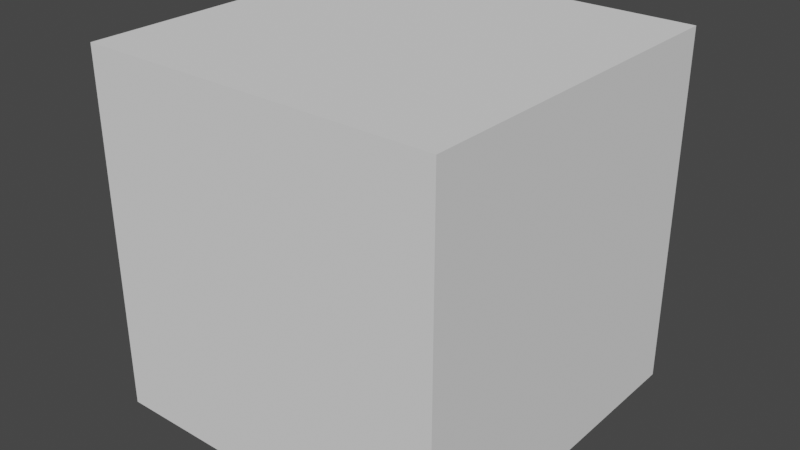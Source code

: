 # Source: Inverted_Cube.blend  (saved by Blender 2.91.10; exported with 4.5.12 LTS)
import bpy
from mathutils import Matrix  # noqa: F401  (used for matrix-valued properties, if any)

bpy.ops.wm.read_factory_settings(use_empty=True)
scene = bpy.context.scene
scene.name = 'Scene'

# ---- collections
col_collection = bpy.data.collections.new('Collection'); scene.collection.children.link(col_collection)

# ---- world
world_world = bpy.data.worlds.new('World'); scene.world = world_world
world_world.use_nodes = True; world_world.node_tree.nodes.clear()
_N = world_world.node_tree.nodes; _L = world_world.node_tree.links
n0 = _N.new('ShaderNodeOutputWorld'); n0.name = 'World Output'; n0.location = (300, 300)
n1 = _N.new('ShaderNodeBackground'); n1.name = 'Background'; n1.location = (10, 300)
n1.inputs[0].default_value = (0.05088, 0.05088, 0.05088, 1.0)
_L.new(n1.outputs[0], n0.inputs[0])
n0.is_active_output = True
world_world.color = (0.05088, 0.05088, 0.05088)
world_world.use_sun_shadow = False
world_world.sun_shadow_jitter_overblur = 0.0

# ---- meshes
me_inverted_cube = bpy.data.meshes.new('Inverted Cube')
me_inverted_cube.from_pydata([(-0.5, -0.5, -0.5), (-0.5, -0.5, 0.5), (-0.5, 0.5, -0.5), (-0.5, 0.5, 0.5), (0.5, -0.5, -0.5), (0.5, -0.5, 0.5), (0.5, 0.5, -0.5), (0.5, 0.5, 0.5)], [], [(0, 2, 3, 1), (2, 6, 7, 3), (6, 4, 5, 7), (4, 0, 1, 5), (2, 0, 4, 6), (7, 5, 1, 3)])
_uv = me_inverted_cube.uv_layers.new(name='UVMap')
_uv.uv.foreach_set('vector', [0.375, 0.0, 0.375, 0.25, 0.625, 0.25, 0.625, 0.0, 0.375, 0.25, 0.375, 0.5, 0.625, 0.5, 0.625, 0.25, 0.375, 0.5, 0.375, 0.75, 0.625, 0.75, 0.625, 0.5, 0.375, 0.75, 0.375, 1.0, 0.625, 1.0, 0.625, 0.75, 0.125, 0.5, 0.125, 0.75, 0.375, 0.75, 0.375, 0.5, 0.625, 0.5, 0.625, 0.75, 0.875, 0.75, 0.875, 0.5])
me_inverted_cube.use_remesh_fix_poles = True
me_inverted_cube.use_remesh_preserve_attributes = False
me_inverted_cube.use_mirror_vertex_groups = False
me_inverted_cube.update()

# ---- objects
ob_inverted_cube = bpy.data.objects.new('Inverted Cube', me_inverted_cube)

# ---- transforms, parenting, visibility, modifiers, constraints
ob_inverted_cube.location = (0.0, 0.0, 0.0)
ob_inverted_cube.lineart.crease_threshold = 0.0

# ---- collection membership
col_collection.objects.link(ob_inverted_cube)

# ---- scene / render settings (as saved in the file)
scene.frame_start = 1; scene.frame_end = 250; scene.frame_set(1)
scene.render.engine = 'BLENDER_EEVEE_NEXT'
scene.cycles.use_denoising = False
scene.cycles.samples = 128
scene.cycles.sampling_pattern = 'TABULATED_SOBOL'
scene.cycles.use_adaptive_sampling = False
scene.cycles.use_light_tree = False
scene.view_settings.view_transform = 'Filmic'
bpy.context.view_layer.update()

# ---- added for rendering (the .blend has no active camera and no usable light): camera, sun
cam_auto = bpy.data.cameras.new('AutoCamera')
cam_auto.lens = 50.0
cam_auto.sensor_width = 36.0
cam_auto.clip_end = 1000.0
ob_auto_camera = bpy.data.objects.new('AutoCamera', cam_auto)
scene.collection.objects.link(ob_auto_camera)
ob_auto_camera.location = (1.60254, -1.92304, 1.28203)
ob_auto_camera.rotation_euler = (1.09748, -7.21219e-08, 0.694738)
scene.camera = ob_auto_camera
light_auto_sun = bpy.data.lights.new('AutoSun', 'SUN')
light_auto_sun.energy = 3.0
light_auto_sun.angle = 0.0523599
ob_auto_sun = bpy.data.objects.new('AutoSun', light_auto_sun)
scene.collection.objects.link(ob_auto_sun)
ob_auto_sun.rotation_euler = (0.872665, 0.174533, 0.523599)
bpy.context.view_layer.update()
